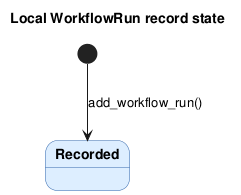

The diagram above was rendered by PlantUML. Its source (embedded in the PNG):
@startuml workflow_run_local_state

title Local WorkflowRun record state

skinparam state {
  BackgroundColor #DDEEFF
  BorderColor #3366AA
  FontStyle bold
}

[*] --> Recorded : add_workflow_run()

@enduml